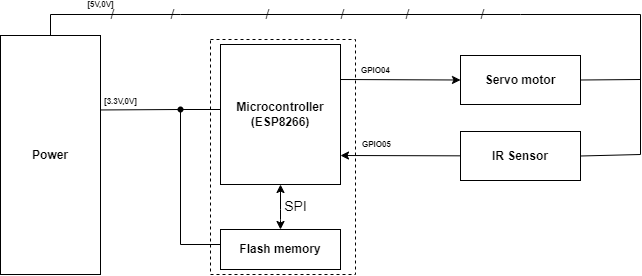

The diagram above was exported from draw.io. Its source (the exported page's mxGraphModel, read from the mxfile embedded in the PNG):
<mxGraphModel dx="691" dy="388" grid="1" gridSize="5" guides="1" tooltips="1" connect="1" arrows="1" fold="1" page="1" pageScale="2" pageWidth="850" pageHeight="1100" background="#ffffff" math="0" shadow="0">
  <root>
    <mxCell id="0" />
    <mxCell id="1" parent="0" />
    <mxCell id="6" value="Power&lt;br&gt;" style="rounded=0;whiteSpace=wrap;html=1;fontStyle=1" parent="1" vertex="1">
      <mxGeometry x="580" y="361" width="100" height="239" as="geometry" />
    </mxCell>
    <mxCell id="20" style="edgeStyle=none;html=1;entryX=1;entryY=0.25;entryDx=0;entryDy=0;fontSize=14;" parent="1" source="8" edge="1">
      <mxGeometry relative="1" as="geometry">
        <mxPoint x="920" y="481" as="targetPoint" />
      </mxGeometry>
    </mxCell>
    <mxCell id="90" value="&lt;b&gt;GPIO05&lt;/b&gt;" style="edgeLabel;html=1;align=center;verticalAlign=middle;resizable=0;points=[];fontSize=8;" vertex="1" connectable="0" parent="20">
      <mxGeometry x="0.49" y="-1" relative="1" as="geometry">
        <mxPoint x="5" y="-10" as="offset" />
      </mxGeometry>
    </mxCell>
    <mxCell id="8" value="IR Sensor&lt;br&gt;" style="rounded=0;whiteSpace=wrap;html=1;fontStyle=1" parent="1" vertex="1">
      <mxGeometry x="1040" y="457" width="120" height="49" as="geometry" />
    </mxCell>
    <mxCell id="22" style="edgeStyle=none;html=1;entryX=1;entryY=0.25;entryDx=0;entryDy=0;fontSize=14;" parent="1" target="7" edge="1">
      <mxGeometry relative="1" as="geometry">
        <mxPoint x="920" y="405" as="sourcePoint" />
      </mxGeometry>
    </mxCell>
    <mxCell id="21" value="Servo motor" style="rounded=0;whiteSpace=wrap;html=1;fontStyle=1" parent="1" vertex="1">
      <mxGeometry x="1040" y="381" width="120" height="49" as="geometry" />
    </mxCell>
    <mxCell id="33" value="/" style="text;strokeColor=none;align=center;fillColor=none;html=1;verticalAlign=middle;whiteSpace=wrap;rounded=0;dashed=1;fontSize=14;" parent="1" vertex="1">
      <mxGeometry x="745" y="330" width="15" height="20" as="geometry" />
    </mxCell>
    <mxCell id="36" value="/" style="text;strokeColor=none;align=center;fillColor=none;html=1;verticalAlign=middle;whiteSpace=wrap;rounded=0;dashed=1;fontSize=14;" parent="1" vertex="1">
      <mxGeometry x="685" y="330" width="15" height="20" as="geometry" />
    </mxCell>
    <mxCell id="39" value="/" style="text;strokeColor=none;align=center;fillColor=none;html=1;verticalAlign=middle;whiteSpace=wrap;rounded=0;dashed=1;fontSize=14;" parent="1" vertex="1">
      <mxGeometry x="915" y="330" width="15" height="20" as="geometry" />
    </mxCell>
    <mxCell id="40" value="/" style="text;strokeColor=none;align=center;fillColor=none;html=1;verticalAlign=middle;whiteSpace=wrap;rounded=0;dashed=1;fontSize=14;" parent="1" vertex="1">
      <mxGeometry x="840" y="330" width="15" height="20" as="geometry" />
    </mxCell>
    <mxCell id="41" value="/" style="text;strokeColor=none;align=center;fillColor=none;html=1;verticalAlign=middle;whiteSpace=wrap;rounded=0;dashed=1;fontSize=14;" parent="1" vertex="1">
      <mxGeometry x="1055" y="330" width="15" height="20" as="geometry" />
    </mxCell>
    <mxCell id="42" value="/" style="text;strokeColor=none;align=center;fillColor=none;html=1;verticalAlign=middle;whiteSpace=wrap;rounded=0;dashed=1;fontSize=14;" parent="1" vertex="1">
      <mxGeometry x="980" y="330" width="15" height="20" as="geometry" />
    </mxCell>
    <mxCell id="43" value="" style="endArrow=none;html=1;entryX=0.5;entryY=0;entryDx=0;entryDy=0;rounded=0;exitX=1;exitY=0.5;exitDx=0;exitDy=0;" parent="1" edge="1" target="6" source="8">
      <mxGeometry width="50" height="50" relative="1" as="geometry">
        <mxPoint x="1220" y="345" as="sourcePoint" />
        <mxPoint x="760" y="425" as="targetPoint" />
        <Array as="points">
          <mxPoint x="1220" y="480" />
          <mxPoint x="1220" y="340" />
          <mxPoint x="1100" y="340" />
          <mxPoint x="760" y="340" />
          <mxPoint x="630" y="340" />
        </Array>
      </mxGeometry>
    </mxCell>
    <mxCell id="84" value="&lt;b style=&quot;border-color: var(--border-color); font-size: 8px;&quot;&gt;[5V,0V]&lt;/b&gt;" style="edgeLabel;html=1;align=center;verticalAlign=middle;resizable=0;points=[];fontSize=5;" vertex="1" connectable="0" parent="43">
      <mxGeometry x="0.8244" y="-1" relative="1" as="geometry">
        <mxPoint y="-9" as="offset" />
      </mxGeometry>
    </mxCell>
    <mxCell id="62" value="" style="endArrow=classic;html=1;exitX=1;exitY=0.25;exitDx=0;exitDy=0;entryX=0;entryY=0.5;entryDx=0;entryDy=0;" parent="1" source="7" target="21" edge="1">
      <mxGeometry width="50" height="50" relative="1" as="geometry">
        <mxPoint x="960" y="425" as="sourcePoint" />
        <mxPoint x="1010" y="375" as="targetPoint" />
      </mxGeometry>
    </mxCell>
    <mxCell id="89" value="&lt;b&gt;&lt;font style=&quot;font-size: 8px;&quot;&gt;GPIO04&lt;/font&gt;&lt;/b&gt;" style="edgeLabel;html=1;align=center;verticalAlign=middle;resizable=0;points=[];fontSize=5;" vertex="1" connectable="0" parent="62">
      <mxGeometry x="-0.1685" relative="1" as="geometry">
        <mxPoint x="-15" y="-10" as="offset" />
      </mxGeometry>
    </mxCell>
    <mxCell id="63" value="" style="endArrow=none;html=1;entryX=0;entryY=0.5;entryDx=0;entryDy=0;rounded=0;" parent="1" edge="1">
      <mxGeometry width="50" height="50" relative="1" as="geometry">
        <mxPoint x="760" y="435" as="sourcePoint" />
        <mxPoint x="800" y="570" as="targetPoint" />
        <Array as="points">
          <mxPoint x="760" y="570" />
        </Array>
      </mxGeometry>
    </mxCell>
    <mxCell id="74" value="" style="group" parent="1" vertex="1" connectable="0">
      <mxGeometry x="790" y="365" width="145" height="235" as="geometry" />
    </mxCell>
    <mxCell id="24" value="" style="rounded=0;whiteSpace=wrap;html=1;fontSize=14;dashed=1;fillColor=none;" parent="74" vertex="1">
      <mxGeometry width="145" height="235" as="geometry" />
    </mxCell>
    <mxCell id="7" value="Microcontroller&lt;br&gt;(ESP8266)" style="rounded=0;whiteSpace=wrap;html=1;fontStyle=1" parent="74" vertex="1">
      <mxGeometry x="10" y="5" width="120" height="140" as="geometry" />
    </mxCell>
    <mxCell id="10" value="Flash memory" style="rounded=0;whiteSpace=wrap;html=1;fontStyle=1" parent="74" vertex="1">
      <mxGeometry x="10" y="190" width="120" height="40" as="geometry" />
    </mxCell>
    <mxCell id="12" value="" style="endArrow=classic;startArrow=classic;html=1;entryX=0.5;entryY=1;entryDx=0;entryDy=0;exitX=0.5;exitY=0;exitDx=0;exitDy=0;" parent="74" source="10" target="7" edge="1">
      <mxGeometry width="50" height="50" relative="1" as="geometry">
        <mxPoint x="70" y="190" as="sourcePoint" />
        <mxPoint x="130" y="136" as="targetPoint" />
        <Array as="points">
          <mxPoint x="70" y="185" />
          <mxPoint x="70" y="180" />
        </Array>
      </mxGeometry>
    </mxCell>
    <mxCell id="14" value="&lt;font style=&quot;font-size: 14px;&quot;&gt;SPI&lt;/font&gt;" style="edgeLabel;html=1;align=center;verticalAlign=middle;resizable=0;points=[];" parent="12" vertex="1" connectable="0">
      <mxGeometry x="0.2682" relative="1" as="geometry">
        <mxPoint x="15" y="5" as="offset" />
      </mxGeometry>
    </mxCell>
    <mxCell id="78" value="" style="endArrow=none;html=1;exitDx=0;exitDy=0;entryX=-0.001;entryY=0.786;entryDx=0;entryDy=0;entryPerimeter=0;startArrow=none;" edge="1" parent="1" source="86">
      <mxGeometry width="50" height="50" relative="1" as="geometry">
        <mxPoint x="680" y="435.46" as="sourcePoint" />
        <mxPoint x="799.8800000000001" y="434.99999999999994" as="targetPoint" />
      </mxGeometry>
    </mxCell>
    <mxCell id="87" value="" style="endArrow=none;html=1;exitX=1;exitY=0.5;exitDx=0;exitDy=0;entryDx=0;entryDy=0;entryPerimeter=0;" edge="1" parent="1" target="86">
      <mxGeometry width="50" height="50" relative="1" as="geometry">
        <mxPoint x="680" y="435.46000000000004" as="sourcePoint" />
        <mxPoint x="799.8800000000001" y="435" as="targetPoint" />
      </mxGeometry>
    </mxCell>
    <mxCell id="88" value="&lt;b style=&quot;border-color: var(--border-color); font-size: 8px;&quot;&gt;[3.3V,0V]&lt;/b&gt;" style="edgeLabel;html=1;align=center;verticalAlign=middle;resizable=0;points=[];" vertex="1" connectable="0" parent="87">
      <mxGeometry x="-0.2688" relative="1" as="geometry">
        <mxPoint x="-9" y="-10" as="offset" />
      </mxGeometry>
    </mxCell>
    <mxCell id="86" value="" style="shape=waypoint;sketch=0;fillStyle=solid;size=6;pointerEvents=1;points=[];fillColor=none;resizable=0;rotatable=0;perimeter=centerPerimeter;snapToPoint=1;fontSize=5;" vertex="1" parent="1">
      <mxGeometry x="750" y="425" width="20" height="20" as="geometry" />
    </mxCell>
    <mxCell id="95" value="" style="endArrow=none;html=1;rounded=0;fontSize=8;exitX=1;exitY=0.5;exitDx=0;exitDy=0;" edge="1" parent="1" source="21">
      <mxGeometry width="50" height="50" relative="1" as="geometry">
        <mxPoint x="1175" y="430" as="sourcePoint" />
        <mxPoint x="1220" y="405" as="targetPoint" />
      </mxGeometry>
    </mxCell>
  </root>
</mxGraphModel>